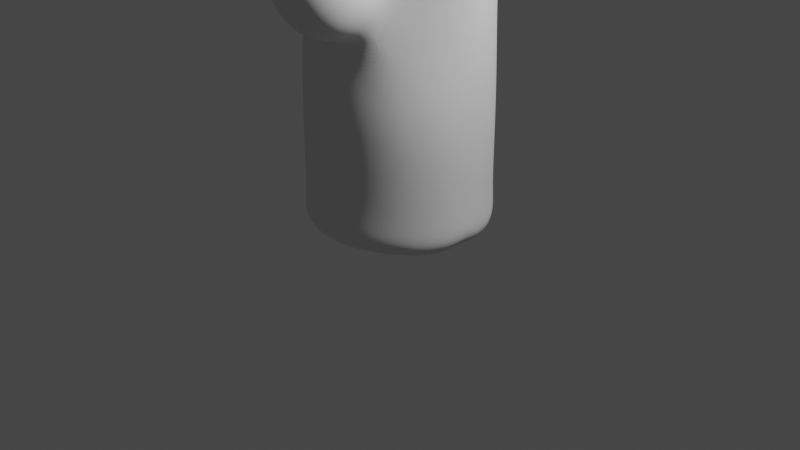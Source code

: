 # Source: cactus.blend  (saved by Blender 2.93.20; exported with 4.5.12 LTS)
import bpy
from mathutils import Matrix  # noqa: F401  (used for matrix-valued properties, if any)

bpy.ops.wm.read_factory_settings(use_empty=True)
scene = bpy.context.scene
scene.name = 'Scene'

# ---- collections
col_collection = bpy.data.collections.new('Collection'); scene.collection.children.link(col_collection)

# ---- world
world_world = bpy.data.worlds.new('World'); scene.world = world_world
world_world.use_nodes = True; world_world.node_tree.nodes.clear()
_N = world_world.node_tree.nodes; _L = world_world.node_tree.links
n0 = _N.new('ShaderNodeOutputWorld'); n0.name = 'World Output'; n0.location = (300, 300)
n1 = _N.new('ShaderNodeBackground'); n1.name = 'Background'; n1.location = (10, 300)
n1.inputs[0].default_value = (0.05088, 0.05088, 0.05088, 1.0)
_L.new(n1.outputs[0], n0.inputs[0])
n0.is_active_output = True
world_world.color = (0.05088, 0.05088, 0.05088)
world_world.use_sun_shadow = False
world_world.sun_shadow_jitter_overblur = 0.0

# ---- cameras
cam_camera = bpy.data.cameras.new('Camera')
cam_camera.clip_end = 100.0
cam_camera.ortho_scale = 7.314

# ---- lights
light_light = bpy.data.lights.new('Light', 'POINT')
light_light.transmission_factor = 0.0
light_light.energy = 1000.0
light_light.shadow_soft_size = 0.1
light_light.shadow_maximum_resolution = 0.006
light_light.use_absolute_resolution = True

# ---- meshes
me_roundcube = bpy.data.meshes.new('Roundcube')
me_roundcube.from_pydata([(0.7071, 0.7071, 0.0), (0.3536, 0.9354, 0.0), (0.0, 1.0, 0.0), (-0.3536, 0.9354, 0.0), (0.677, 0.677, 0.2887), (0.3385, 0.878, 0.3385), (0.0, 0.9354, 0.3536), (-0.3385, 0.878, 0.3385), (-0.7071, 0.7071, 0.0), (-0.9563, 0.3543, -0.06088), (-1.0, 0.0, 0.0), (-0.9543, -0.3541, -0.05626), (-0.677, 0.677, 0.2887), (-0.8976, 0.3389, 0.2852), (-0.9354, 0.0, 0.3536), (-0.8957, -0.3387, 0.2892), (-0.7071, -0.7071, 0.0), (-0.3536, -0.9354, 0.0), (0.0, -1.0, 0.0), (0.3536, -0.9354, 0.0), (-0.677, -0.677, 0.2887), (-0.3385, -0.878, 0.3385), (0.0, -0.9354, 0.3536), (0.3385, -0.878, 0.3385), (0.0004055, -0.0002758, -0.1184), (0.7071, -0.7071, 0.0), (0.9551, -0.3541, -0.05626), (1.0, 0.0, 0.0), (0.9563, 0.3543, -0.06088), (0.677, -0.677, 0.2887), (0.8965, -0.3387, 0.2892), (0.9354, 0.0, 0.3536), (0.8976, 0.3389, 0.2852), (0.8965, -0.3387, 3.606), (-0.8957, -0.3387, 3.606), (0.677, 0.677, 3.538), (0.2825, 0.888, 3.401), (-0.677, 0.677, 3.538), (0.001561, -0.9348, 3.597), (-0.8976, 0.3389, 3.607), (0.9354, 0.0, 3.603), (-0.677, -0.677, 3.538), (-0.286, -0.842, 2.502), (-0.6277, -0.6588, 2.457), (0.8685, 0.3276, 2.499), (0.8873, -0.01517, 2.518), (-0.9051, 0.0, 2.519), (-0.8685, 0.3276, 2.499), (-0.06407, -1.174, 2.53), (-0.171, -0.9604, 2.519), (-0.655, 0.655, 2.456), (0.0132, 0.8645, 2.568), (0.3013, 0.8687, 2.72), (0.655, 0.655, 2.456), (0.5247, -0.6546, 2.464), (-0.8666, -0.3275, 2.5), (-0.2826, 0.8681, 2.698), (0.6351, -0.401, 2.498), (0.677, 0.677, 4.621), (0.3385, 0.878, 4.671), (0.0, 0.9333, 4.698), (-0.3385, 0.878, 4.671), (-0.677, 0.677, 4.621), (-0.8976, 0.3389, 4.714), (-0.9354, 0.0, 4.686), (-0.8957, -0.3387, 4.711), (-0.677, -0.677, 4.621), (-0.3385, -0.878, 4.671), (0.0, -0.9354, 4.686), (0.3385, -0.878, 4.671), (0.677, -0.677, 4.621), (0.8965, -0.3387, 4.711), (0.9354, 0.0, 4.686), (0.8976, 0.3389, 4.714), (0.5774, 0.5774, 4.91), (0.2887, 0.677, 5.009), (0.0, 0.7071, 5.039), (-0.2887, 0.677, 5.009), (-0.5774, 0.5774, 4.91), (0.6922, 0.2879, 5.06), (0.3461, 0.3389, 5.266), (-3.417e-07, 0.3543, 5.325), (-0.3461, 0.3389, 5.266), (-0.6922, 0.2879, 5.06), (0.7071, 0.0, 5.039), (0.3536, 0.0, 5.268), (0.0, 0.0, 5.332), (-0.3536, 0.0, 5.268), (-0.7071, 0.0, 5.039), (0.6914, -0.2879, 5.056), (0.3459, -0.3387, 5.262), (0.0003969, -0.3541, 5.32), (-0.3451, -0.3387, 5.262), (-0.6906, -0.2879, 5.056), (0.5774, -0.5773, 4.91), (0.2887, -0.677, 5.009), (0.0, -0.7071, 5.039), (-0.2887, -0.677, 5.009), (-0.5774, -0.5773, 4.91), (-0.3011, 0.8873, 3.38), (0.6646, -0.68, 3.513), (-0.01311, 0.8973, 3.533), (0.3282, -0.8753, 3.547), (-0.9354, 0.0, 3.603), (0.8976, 0.3389, 3.607), (-0.3385, -0.878, 3.588), (-0.3385, -0.878, 1.422), (0.8976, 0.3389, 1.392), (-0.9354, 0.0, 1.437), (0.3214, -0.8746, 1.472), (0.0, 0.9354, 1.437), (0.676, -0.6774, 1.375), (-0.3385, 0.878, 1.422), (0.8965, -0.3387, 1.395), (-0.8957, -0.3387, 1.395), (0.677, 0.677, 1.372), (0.3385, 0.878, 1.422), (-0.677, 0.677, 1.372), (0.005277, -0.9324, 1.461), (-0.8976, 0.3389, 1.392), (0.9354, 0.0, 1.437), (-0.677, -0.677, 1.372), (-0.6649, -0.6662, 2.996), (0.9196, -0.0008448, 3.06), (-0.8831, 0.3333, 3.053), (-0.05319, -0.9089, 2.811), (-0.666, 0.666, 2.997), (0.4128, 0.8783, 3.065), (0.666, 0.666, 2.997), (-0.8812, -0.3331, 3.053), (0.7425, -0.3803, 2.998), (-0.4128, 0.8774, 3.034), (0.4387, -0.6927, 2.773), (0.2606, 1.223, 3.38), (0.1994, -0.798, 2.916), (-0.9202, 0.0, 3.061), (0.8831, 0.3333, 3.053), (-0.2992, -0.8572, 2.981), (-0.2969, -0.8565, 2.03), (0.8831, 0.3333, 1.946), (-0.9202, 0.0, 1.978), (0.1542, -0.817, 2.067), (0.0, 0.9202, 1.978), (0.4068, -0.7061, 2.172), (-0.333, 0.8637, 1.963), (0.744, -0.3792, 1.999), (-0.8812, -0.3331, 1.947), (0.666, 0.666, 1.914), (0.333, 0.8637, 1.963), (-0.666, 0.666, 1.914), (-0.08511, -0.9223, 2.211), (-0.8831, 0.3333, 1.946), (0.9199, -0.0004506, 1.978), (-0.6642, -0.6663, 1.915), (0.8965, -0.3387, 0.842), (-0.8957, -0.3387, 0.842), (0.677, 0.677, 0.8302), (0.3385, 0.878, 0.88), (-0.677, 0.677, 0.8302), (0.0, -0.9354, 0.8951), (-0.8976, 0.3389, 0.8388), (0.9354, 0.0, 0.8951), (-0.677, -0.677, 0.8302), (-0.3385, -0.878, 0.88), (0.8976, 0.3389, 0.8388), (-0.9354, 0.0, 0.8951), (0.3385, -0.878, 0.88), (0.0, 0.9354, 0.8951), (0.677, -0.677, 0.8302), (-0.3385, 0.878, 0.88), (-0.8957, -0.3387, 4.158), (0.677, 0.677, 4.079), (0.339, 0.8765, 4.142), (-0.677, 0.677, 4.079), (0.0, -0.9354, 4.144), (-0.8976, 0.3389, 4.161), (0.9354, 0.0, 4.144), (-0.677, -0.677, 4.079), (-0.3392, 0.8759, 4.147), (0.677, -0.677, 4.079), (-5.96e-08, 0.9345, 4.222), (0.3385, -0.878, 4.129), (-0.9354, 0.0, 4.144), (0.8976, 0.3389, 4.161), (-0.3385, -0.878, 4.129), (0.8965, -0.3387, 4.158), (0.01234, 1.195, 2.599), (0.2817, 1.199, 2.741), (-0.2643, 1.198, 2.721), (-0.2785, 1.221, 3.36), (-0.01176, 1.24, 3.494), (0.3861, 1.207, 3.064), (-0.3861, 1.207, 3.035), (0.2539, 1.428, 3.353), (0.01913, 1.763, 2.649), (0.2844, 1.704, 2.782), (-0.2574, 1.705, 2.75), (-0.2812, 1.429, 3.322), (-0.01853, 1.369, 3.45), (0.3831, 1.564, 3.072), (-0.3831, 1.565, 3.028), (0.2949, 1.514, 3.65), (0.02248, 2.267, 3.117), (0.3331, 2.128, 3.218), (-0.3016, 2.147, 3.187), (-0.3261, 1.533, 3.614), (-0.02162, 1.404, 3.739), (0.4428, 1.813, 3.432), (-0.4437, 1.841, 3.388), (0.2553, 1.499, 3.939), (0.01896, 2.27, 3.921), (0.2819, 2.126, 3.93), (-0.255, 2.155, 3.916), (-0.282, 1.528, 3.925), (-0.01928, 1.377, 3.942), (0.3799, 1.807, 3.937), (-0.3797, 1.847, 3.918), (0.2389, 1.52, 4.49), (0.01777, 2.243, 4.482), (0.2641, 2.108, 4.488), (-0.239, 2.134, 4.476), (-0.264, 1.547, 4.478), (-0.01775, 1.412, 4.484), (0.3556, 1.808, 4.492), (-0.3556, 1.846, 4.475), (4.69e-05, 1.827, 4.719), (0.6571, -0.933, 2.484), (0.01909, -1.032, 2.803), (0.529, -0.861, 2.771), (0.2648, -0.902, 2.903), (0.3283, -1.205, 2.111), (0.5739, -1.076, 2.21), (0.06399, -1.246, 2.243), (0.0001279, -1.363, 2.61), (0.7419, -1.19, 2.604), (0.05673, -1.128, 2.818), (0.5813, -1.005, 2.814), (0.2975, -0.9796, 2.903), (0.4446, -1.574, 2.312), (0.6853, -1.425, 2.396), (0.1608, -1.548, 2.4), (0.003177, -1.479, 2.849), (0.7518, -1.357, 2.92), (0.05404, -1.179, 2.944), (0.5834, -1.092, 2.994), (0.2944, -1.018, 3.004), (0.4606, -1.818, 2.765), (0.7009, -1.657, 2.825), (0.1716, -1.744, 2.775), (0.09028, -1.56, 3.178), (0.6251, -1.472, 3.229), (0.1266, -1.345, 3.246), (0.5048, -1.283, 3.282), (0.2983, -1.231, 3.289), (0.417, -1.802, 3.118), (0.5887, -1.687, 3.161), (0.2106, -1.749, 3.125), (0.3459, -1.567, 3.377)], [], [(0, 1, 5, 4), (1, 2, 6, 5), (2, 3, 7, 6), (3, 8, 12, 7), (144, 149, 50, 56), (138, 150, 49, 42), (143, 145, 57, 54), (145, 152, 45, 57), (8, 9, 13, 12), (9, 10, 14, 13), (10, 11, 15, 14), (11, 16, 20, 15), (139, 147, 53, 44), (142, 144, 56, 51), (140, 146, 55, 46), (146, 153, 43, 55), (11, 10, 24), (3, 2, 24), (19, 18, 24), (0, 28, 24), (16, 17, 21, 20), (17, 18, 22, 21), (18, 19, 23, 22), (19, 25, 29, 23), (134, 125, 227, 229), (147, 148, 52, 53), (148, 142, 51, 52), (149, 151, 47, 50), (2, 1, 24), (9, 8, 24), (17, 16, 24), (10, 9, 24), (26, 25, 24), (18, 17, 24), (25, 26, 30, 29), (26, 27, 31, 30), (27, 28, 32, 31), (28, 0, 4, 32), (143, 54, 226, 231), (151, 140, 46, 47), (152, 139, 44, 45), (153, 138, 42, 43), (28, 27, 24), (27, 26, 24), (8, 3, 24), (1, 0, 24), (16, 11, 24), (25, 19, 24), (178, 173, 62, 61), (184, 174, 68, 67), (179, 185, 71, 70), (185, 176, 72, 71), (183, 171, 58, 73), (180, 178, 61, 60), (182, 170, 65, 64), (170, 177, 66, 65), (181, 179, 70, 69), (171, 172, 59, 58), (172, 180, 60, 59), (173, 175, 63, 62), (174, 181, 69, 68), (175, 182, 64, 63), (176, 183, 73, 72), (177, 184, 67, 66), (58, 59, 75, 74), (59, 60, 76, 75), (60, 61, 77, 76), (61, 62, 78, 77), (62, 63, 83, 78), (63, 64, 88, 83), (64, 65, 93, 88), (65, 66, 98, 93), (66, 67, 97, 98), (67, 68, 96, 97), (68, 69, 95, 96), (69, 70, 94, 95), (70, 71, 89, 94), (71, 72, 84, 89), (72, 73, 79, 84), (73, 58, 74, 79), (74, 75, 80, 79), (75, 76, 81, 80), (76, 77, 82, 81), (77, 78, 83, 82), (79, 80, 85, 84), (80, 81, 86, 85), (81, 82, 87, 86), (82, 83, 88, 87), (84, 85, 90, 89), (85, 86, 91, 90), (86, 87, 92, 91), (87, 88, 93, 92), (89, 90, 95, 94), (90, 91, 96, 95), (91, 92, 97, 96), (92, 93, 98, 97), (122, 137, 105, 41), (123, 136, 104, 40), (124, 135, 103, 39), (125, 134, 102, 38), (126, 124, 39, 37), (131, 99, 189, 192), (128, 127, 36, 35), (134, 132, 100, 102), (129, 122, 41, 34), (135, 129, 34, 103), (56, 131, 192, 188), (136, 128, 35, 104), (130, 123, 40, 33), (132, 130, 33, 100), (137, 125, 38, 105), (131, 126, 37, 99), (162, 163, 106, 121), (161, 164, 107, 120), (160, 165, 108, 119), (159, 166, 109, 118), (158, 160, 119, 117), (157, 167, 110, 116), (156, 157, 116, 115), (166, 168, 111, 109), (155, 162, 121, 114), (165, 155, 114, 108), (167, 169, 112, 110), (164, 156, 115, 107), (154, 161, 120, 113), (168, 154, 113, 111), (163, 159, 118, 106), (169, 158, 117, 112), (56, 50, 126, 131), (42, 49, 125, 137), (54, 57, 130, 132), (57, 45, 123, 130), (44, 53, 128, 136), (52, 51, 186, 187), (46, 55, 129, 135), (55, 43, 122, 129), (132, 134, 229, 228), (53, 52, 127, 128), (99, 101, 190, 189), (50, 47, 124, 126), (54, 132, 228, 226), (47, 46, 135, 124), (45, 44, 136, 123), (43, 42, 137, 122), (121, 106, 138, 153), (120, 107, 139, 152), (119, 108, 140, 151), (118, 109, 141, 150), (117, 119, 151, 149), (116, 110, 142, 148), (115, 116, 148, 147), (109, 111, 143, 141), (114, 121, 153, 146), (108, 114, 146, 140), (110, 112, 144, 142), (107, 115, 147, 139), (113, 120, 152, 145), (111, 113, 145, 143), (106, 118, 150, 138), (112, 117, 149, 144), (7, 12, 158, 169), (21, 22, 159, 163), (29, 30, 154, 168), (30, 31, 161, 154), (32, 4, 156, 164), (6, 7, 169, 167), (14, 15, 155, 165), (15, 20, 162, 155), (23, 29, 168, 166), (4, 5, 157, 156), (5, 6, 167, 157), (12, 13, 160, 158), (22, 23, 166, 159), (13, 14, 165, 160), (31, 32, 164, 161), (20, 21, 163, 162), (41, 105, 184, 177), (40, 104, 183, 176), (39, 103, 182, 175), (38, 102, 181, 174), (37, 39, 175, 173), (36, 101, 180, 172), (35, 36, 172, 171), (102, 100, 179, 181), (34, 41, 177, 170), (103, 34, 170, 182), (101, 99, 178, 180), (104, 35, 171, 183), (33, 40, 176, 185), (100, 33, 185, 179), (105, 38, 174, 184), (99, 37, 173, 178), (36, 127, 191, 133), (51, 56, 188, 186), (101, 36, 133, 190), (127, 52, 187, 191), (188, 192, 200, 196), (187, 186, 194, 195), (189, 190, 198, 197), (186, 188, 196, 194), (192, 189, 197, 200), (191, 187, 195, 199), (133, 191, 199, 193), (190, 133, 193, 198), (198, 193, 201, 206), (195, 194, 202, 203), (200, 197, 205, 208), (196, 200, 208, 204), (197, 198, 206, 205), (194, 196, 204, 202), (199, 195, 203, 207), (193, 199, 207, 201), (201, 207, 215, 209), (206, 201, 209, 214), (203, 202, 210, 211), (208, 205, 213, 216), (204, 208, 216, 212), (205, 206, 214, 213), (202, 204, 212, 210), (207, 203, 211, 215), (212, 216, 224, 220), (213, 214, 222, 221), (210, 212, 220, 218), (215, 211, 219, 223), (209, 215, 223, 217), (214, 209, 217, 222), (211, 210, 218, 219), (216, 213, 221, 224), (225, 223, 219), (141, 143, 231, 230), (49, 150, 232, 48), (125, 49, 48, 227), (150, 141, 230, 232), (48, 232, 240, 233), (226, 228, 236, 234), (227, 48, 233, 235), (228, 229, 237, 236), (231, 226, 234, 239), (232, 230, 238, 240), (229, 227, 235, 237), (230, 231, 239, 238), (236, 237, 245, 244), (238, 239, 247, 246), (233, 240, 248, 241), (235, 233, 241, 243), (234, 236, 244, 242), (240, 238, 246, 248), (237, 235, 243, 245), (239, 234, 242, 247), (248, 246, 254, 256), (245, 243, 251, 253), (247, 242, 250, 255), (244, 245, 253, 252), (246, 247, 255, 254), (241, 248, 256, 249), (243, 241, 249, 251), (242, 244, 252, 250), (250, 252, 257), (256, 254, 257), (253, 251, 257), (255, 250, 257), (252, 253, 257), (254, 255, 257), (249, 256, 257), (251, 249, 257), (219, 218, 225), (223, 225, 217), (217, 225, 222), (222, 225, 221), (221, 225, 224), (224, 225, 220), (218, 220, 225)])
me_roundcube.use_remesh_fix_poles = True
me_roundcube.use_remesh_preserve_attributes = False
me_roundcube.update()
me_roundcube_001 = bpy.data.meshes.new('Roundcube.001')
me_roundcube_001.from_pydata([(0.4399, 0.973, -0.9059), (0.1688, 1.138, -1.108), (-0.1489, 1.187, -1.185), (0.5729, 1.141, -0.4154), (0.2598, 1.474, -0.5415), (-0.1204, 1.569, -0.5971), (0.6383, 1.192, 0.0665), (0.3322, 1.571, 0.01904), (-0.07658, 1.677, -0.01089), (0.5754, 1.141, 0.5503), (0.2652, 1.474, 0.591), (-0.1116, 1.569, 0.5857), (-0.1488, -1.178, -1.185), (0.169, -1.127, -1.108), (-0.1202, -1.56, -0.5971), (0.26, -1.462, -0.5415), (-0.07635, -1.667, -0.01089), (0.3325, -1.558, 0.01904), (-0.1114, -1.559, 0.5857), (0.2655, -1.462, 0.591), (0.4401, -0.9579, -0.9059), (0.5712, -0.4741, -1.065), (0.6354, 0.008932, -1.116), (0.5712, 0.4913, -1.065), (0.573, -1.123, -0.4154), (0.7649, -0.5546, -0.4716), (0.8556, 0.01248, -0.4935), (0.7649, 0.5775, -0.4716), (0.6385, -1.173, 0.0665), (0.8562, -0.5787, 0.09774), (0.9557, 0.01387, 0.1022), (0.8562, 0.6037, 0.09774), (0.5755, -1.123, 0.5503), (0.7667, -0.5545, 0.6605), (0.8568, 0.01252, 0.6889), (0.7666, 0.5775, 0.6605), (0.2555, -0.5603, -1.444), (-0.1276, -0.5871, -1.57), (0.3246, 0.00579, -1.546), (-0.08943, 0.004154, -1.684), (0.2554, 0.5717, -1.444), (-0.1277, 0.5953, -1.57), (0.4459, 0.9734, 1.026), (0.1802, 1.138, 1.157), (-0.1315, 1.187, 1.18), (0.5771, 0.4917, 1.2), (0.2696, 0.5727, 1.493), (-0.1043, 0.5965, 1.559), (0.6412, 0.009399, 1.249), (0.3399, 0.006887, 1.584), (-0.06384, 0.005506, 1.662), (0.5772, -0.4737, 1.2), (0.2697, -0.5594, 1.493), (-0.1043, -0.5859, 1.559), (0.4461, -0.9575, 1.026), (0.1804, -1.126, 1.157), (-0.1314, -1.177, 1.18)], [], [(0, 1, 4, 3), (1, 2, 5, 4), (3, 4, 7, 6), (4, 5, 8, 7), (6, 7, 10, 9), (7, 8, 11, 10), (9, 10, 43, 42), (10, 11, 44, 43), (12, 13, 15, 14), (13, 20, 24, 15), (14, 15, 17, 16), (15, 24, 28, 17), (16, 17, 19, 18), (17, 28, 32, 19), (18, 19, 55, 56), (19, 32, 54, 55), (20, 21, 25, 24), (21, 22, 26, 25), (22, 23, 27, 26), (23, 0, 3, 27), (24, 25, 29, 28), (25, 26, 30, 29), (26, 27, 31, 30), (27, 3, 6, 31), (28, 29, 33, 32), (29, 30, 34, 33), (30, 31, 35, 34), (31, 6, 9, 35), (32, 33, 51, 54), (33, 34, 48, 51), (34, 35, 45, 48), (35, 9, 42, 45), (20, 13, 36, 21), (13, 12, 37, 36), (21, 36, 38, 22), (36, 37, 39, 38), (22, 38, 40, 23), (38, 39, 41, 40), (23, 40, 1, 0), (40, 41, 2, 1), (42, 43, 46, 45), (43, 44, 47, 46), (45, 46, 49, 48), (46, 47, 50, 49), (48, 49, 52, 51), (49, 50, 53, 52), (51, 52, 55, 54), (52, 53, 56, 55)])
me_roundcube_001.use_remesh_fix_poles = True
me_roundcube_001.use_remesh_preserve_attributes = False
me_roundcube_001.update()
me_roundcube_003 = bpy.data.meshes.new('Roundcube.003')
me_roundcube_003.from_pydata([(-0.8425, -0.5023, -2.471), (-0.4645, -0.606, -2.092), (-0.9175, -0.9149, -2.466), (-0.5297, -1.065, -2.03), (-0.7893, -0.3471, 2.149), (-0.9734, -0.8933, 2.181), (-0.3389, -0.4035, 1.902), (-0.5149, -1.071, 1.933), (-0.1533, -0.6419, -0.5003), (-0.2646, -1.167, -0.5799), (-0.282, -0.8155, -1.671), (-0.3135, -1.148, -1.684), (-0.06271, 1.903, 2.044), (-0.1133, 1.64, 2.056), (-0.3224, 0.8568, 2.126), (0.07278, 2.119, 1.81), (0.1713, 1.732, 1.797), (0.05646, 0.8297, 1.858), (0.012, 1.745, -0.859), (0.266, 1.337, -0.641), (0.2174, 0.5512, -0.1621), (-0.3543, 0.8558, -1.974), (-0.1056, 0.6091, -1.753), (-0.03362, 0.1305, -1.668), (0.04239, 1.932, 0.4755), (-0.2461, -0.5227, 0.7007), (0.1369, 0.6904, 0.8482), (-0.3897, -1.119, 0.6766), (0.2169, 1.533, 0.5759), (-1.311, -0.3292, -2.595), (-1.38, -0.7363, -2.585), (-1.255, -0.1642, 2.319), (-1.439, -0.7133, 2.352), (-0.4844, 2.226, 2.204), (-0.5359, 1.949, 2.221), (-0.7583, 1.116, 2.295), (-0.338, 2.459, 1.959), (-0.4027, 2.061, -0.8796), (-0.7923, 1.115, -2.065), (-0.3703, 2.26, 0.5398)], [], [(10, 1, 22, 23), (3, 2, 0, 1), (11, 3, 1, 10), (8, 20, 26, 25), (27, 25, 6, 7), (10, 23, 20, 8), (11, 10, 8, 9), (20, 19, 28, 26), (1, 0, 21, 22), (25, 26, 17, 6), (28, 24, 15, 16), (22, 21, 18, 19), (23, 22, 19, 20), (26, 28, 16, 17), (6, 17, 14, 4), (7, 6, 4, 5), (16, 15, 12, 13), (17, 16, 13, 14), (19, 18, 24, 28), (9, 8, 25, 27), (24, 18, 37, 39), (12, 15, 36, 33), (15, 24, 39, 36), (5, 4, 31, 32), (14, 13, 34, 35), (4, 14, 35, 31), (21, 0, 29, 38), (18, 21, 38, 37), (0, 2, 30, 29), (13, 12, 33, 34)])
me_roundcube_003.use_remesh_fix_poles = True
me_roundcube_003.use_remesh_preserve_attributes = False
me_roundcube_003.update()
me_cone_001 = bpy.data.meshes.new('Cone.001')
me_cone_001.from_pydata([(0.0, 0.1, -0.075), (0.02079, 0.09781, -0.075), (0.04067, 0.09135, -0.075), (0.05878, 0.0809, -0.075), (0.07431, 0.06691, -0.075), (0.0866, 0.05, -0.075), (0.09511, 0.0309, -0.075), (0.09945, 0.01045, -0.075), (0.09945, -0.01045, -0.075), (0.09511, -0.0309, -0.075), (0.0866, -0.05, -0.075), (0.07431, -0.06691, -0.075), (0.05878, -0.0809, -0.075), (0.04067, -0.09135, -0.075), (0.02079, -0.09781, -0.075), (-8.742e-09, -0.1, -0.075), (-0.02079, -0.09781, -0.075), (-0.04067, -0.09135, -0.075), (-0.05878, -0.0809, -0.075), (-0.07431, -0.06691, -0.075), (-0.0866, -0.05, -0.075), (-0.09511, -0.0309, -0.075), (-0.09945, -0.01045, -0.075), (-0.09945, 0.01045, -0.075), (-0.09511, 0.0309, -0.075), (-0.0866, 0.05, -0.075), (-0.07431, 0.06691, -0.075), (-0.05878, 0.0809, -0.075), (-0.04067, 0.09135, -0.075), (-0.02079, 0.09781, -0.075), (0.0, 0.0, 0.075)], [], [(0, 30, 1), (1, 30, 2), (2, 30, 3), (3, 30, 4), (4, 30, 5), (5, 30, 6), (6, 30, 7), (7, 30, 8), (8, 30, 9), (9, 30, 10), (10, 30, 11), (11, 30, 12), (12, 30, 13), (13, 30, 14), (14, 30, 15), (15, 30, 16), (16, 30, 17), (17, 30, 18), (18, 30, 19), (19, 30, 20), (20, 30, 21), (21, 30, 22), (22, 30, 23), (23, 30, 24), (24, 30, 25), (25, 30, 26), (26, 30, 27), (27, 30, 28), (0, 1, 2, 3, 4, 5, 6, 7, 8, 9, 10, 11, 12, 13, 14, 15, 16, 17, 18, 19, 20, 21, 22, 23, 24, 25, 26, 27, 28, 29), (28, 30, 29), (29, 30, 0)])
_uv = me_cone_001.uv_layers.new(name='UVMap')
_uv.uv.foreach_set('vector', [0.25, 0.49, 0.25, 0.25, 0.2999, 0.4848, 0.2999, 0.4848, 0.25, 0.25, 0.3476, 0.4693, 0.3476, 0.4693, 0.25, 0.25, 0.3911, 0.4442, 0.3911, 0.4442, 0.25, 0.25, 0.4284, 0.4106, 0.4284, 0.4106, 0.25, 0.25, 0.4578, 0.37, 0.4578, 0.37, 0.25, 0.25, 0.4783, 0.3242, 0.4783, 0.3242, 0.25, 0.25, 0.4887, 0.2751, 0.4887, 0.2751, 0.25, 0.25, 0.4887, 0.2249, 0.4887, 0.2249, 0.25, 0.25, 0.4783, 0.1758, 0.4783, 0.1758, 0.25, 0.25, 0.4578, 0.13, 0.4578, 0.13, 0.25, 0.25, 0.4284, 0.08941, 0.4284, 0.08941, 0.25, 0.25, 0.3911, 0.05584, 0.3911, 0.05584, 0.25, 0.25, 0.3476, 0.03075, 0.3476, 0.03075, 0.25, 0.25, 0.2999, 0.01524, 0.2999, 0.01524, 0.25, 0.25, 0.25, 0.01, 0.25, 0.01, 0.25, 0.25, 0.2001, 0.01524, 0.2001, 0.01524, 0.25, 0.25, 0.1524, 0.03075, 0.1524, 0.03075, 0.25, 0.25, 0.1089, 0.05584, 0.1089, 0.05584, 0.25, 0.25, 0.07165, 0.08941, 0.07165, 0.08941, 0.25, 0.25, 0.04215, 0.13, 0.04215, 0.13, 0.25, 0.25, 0.02175, 0.1758, 0.02175, 0.1758, 0.25, 0.25, 0.01131, 0.2249, 0.01131, 0.2249, 0.25, 0.25, 0.01131, 0.2751, 0.01131, 0.2751, 0.25, 0.25, 0.02175, 0.3242, 0.02175, 0.3242, 0.25, 0.25, 0.04215, 0.37, 0.04215, 0.37, 0.25, 0.25, 0.07165, 0.4106, 0.07165, 0.4106, 0.25, 0.25, 0.1089, 0.4442, 0.1089, 0.4442, 0.25, 0.25, 0.1524, 0.4693, 0.75, 0.49, 0.7999, 0.4848, 0.8476, 0.4693, 0.8911, 0.4442, 0.9284, 0.4106, 0.9578, 0.37, 0.9783, 0.3242, 0.9887, 0.2751, 0.9887, 0.2249, 0.9783, 0.1758, 0.9578, 0.13, 0.9284, 0.08941, 0.8911, 0.05584, 0.8476, 0.03075, 0.7999, 0.01524, 0.75, 0.01, 0.7001, 0.01524, 0.6524, 0.03075, 0.6089, 0.05584, 0.5716, 0.08941, 0.5422, 0.13, 0.5217, 0.1758, 0.5113, 0.2249, 0.5113, 0.2751, 0.5217, 0.3242, 0.5422, 0.37, 0.5716, 0.4106, 0.6089, 0.4442, 0.6524, 0.4693, 0.7001, 0.4848, 0.1524, 0.4693, 0.25, 0.25, 0.2001, 0.4848, 0.2001, 0.4848, 0.25, 0.25, 0.25, 0.49])
me_cone_001.use_remesh_fix_poles = True
me_cone_001.use_remesh_preserve_attributes = False
me_cone_001.update()
me_cone_002 = bpy.data.meshes.new('Cone.002')
me_cone_002.from_pydata([(0.0, 0.1, -0.075), (0.02079, 0.09781, -0.075), (0.04067, 0.09135, -0.075), (0.05878, 0.0809, -0.075), (0.07431, 0.06691, -0.075), (0.0866, 0.05, -0.075), (0.09511, 0.0309, -0.075), (0.09945, 0.01045, -0.075), (0.09945, -0.01045, -0.075), (0.09511, -0.0309, -0.075), (0.0866, -0.05, -0.075), (0.07431, -0.06691, -0.075), (0.05878, -0.0809, -0.075), (0.04067, -0.09135, -0.075), (0.02079, -0.09781, -0.075), (-8.742e-09, -0.1, -0.075), (-0.02079, -0.09781, -0.075), (-0.04067, -0.09135, -0.075), (-0.05878, -0.0809, -0.075), (-0.07431, -0.06691, -0.075), (-0.0866, -0.05, -0.075), (-0.09511, -0.0309, -0.075), (-0.09945, -0.01045, -0.075), (-0.09945, 0.01045, -0.075), (-0.09511, 0.0309, -0.075), (-0.0866, 0.05, -0.075), (-0.07431, 0.06691, -0.075), (-0.05878, 0.0809, -0.075), (-0.04067, 0.09135, -0.075), (-0.02079, 0.09781, -0.075), (0.0, 0.0, 0.075)], [], [(0, 30, 1), (1, 30, 2), (2, 30, 3), (3, 30, 4), (4, 30, 5), (5, 30, 6), (6, 30, 7), (7, 30, 8), (8, 30, 9), (9, 30, 10), (10, 30, 11), (11, 30, 12), (12, 30, 13), (13, 30, 14), (14, 30, 15), (15, 30, 16), (16, 30, 17), (17, 30, 18), (18, 30, 19), (19, 30, 20), (20, 30, 21), (21, 30, 22), (22, 30, 23), (23, 30, 24), (24, 30, 25), (25, 30, 26), (26, 30, 27), (27, 30, 28), (0, 1, 2, 3, 4, 5, 6, 7, 8, 9, 10, 11, 12, 13, 14, 15, 16, 17, 18, 19, 20, 21, 22, 23, 24, 25, 26, 27, 28, 29), (28, 30, 29), (29, 30, 0)])
_uv = me_cone_002.uv_layers.new(name='UVMap')
_uv.uv.foreach_set('vector', [0.25, 0.49, 0.25, 0.25, 0.2999, 0.4848, 0.2999, 0.4848, 0.25, 0.25, 0.3476, 0.4693, 0.3476, 0.4693, 0.25, 0.25, 0.3911, 0.4442, 0.3911, 0.4442, 0.25, 0.25, 0.4284, 0.4106, 0.4284, 0.4106, 0.25, 0.25, 0.4578, 0.37, 0.4578, 0.37, 0.25, 0.25, 0.4783, 0.3242, 0.4783, 0.3242, 0.25, 0.25, 0.4887, 0.2751, 0.4887, 0.2751, 0.25, 0.25, 0.4887, 0.2249, 0.4887, 0.2249, 0.25, 0.25, 0.4783, 0.1758, 0.4783, 0.1758, 0.25, 0.25, 0.4578, 0.13, 0.4578, 0.13, 0.25, 0.25, 0.4284, 0.08941, 0.4284, 0.08941, 0.25, 0.25, 0.3911, 0.05584, 0.3911, 0.05584, 0.25, 0.25, 0.3476, 0.03075, 0.3476, 0.03075, 0.25, 0.25, 0.2999, 0.01524, 0.2999, 0.01524, 0.25, 0.25, 0.25, 0.01, 0.25, 0.01, 0.25, 0.25, 0.2001, 0.01524, 0.2001, 0.01524, 0.25, 0.25, 0.1524, 0.03075, 0.1524, 0.03075, 0.25, 0.25, 0.1089, 0.05584, 0.1089, 0.05584, 0.25, 0.25, 0.07165, 0.08941, 0.07165, 0.08941, 0.25, 0.25, 0.04215, 0.13, 0.04215, 0.13, 0.25, 0.25, 0.02175, 0.1758, 0.02175, 0.1758, 0.25, 0.25, 0.01131, 0.2249, 0.01131, 0.2249, 0.25, 0.25, 0.01131, 0.2751, 0.01131, 0.2751, 0.25, 0.25, 0.02175, 0.3242, 0.02175, 0.3242, 0.25, 0.25, 0.04215, 0.37, 0.04215, 0.37, 0.25, 0.25, 0.07165, 0.4106, 0.07165, 0.4106, 0.25, 0.25, 0.1089, 0.4442, 0.1089, 0.4442, 0.25, 0.25, 0.1524, 0.4693, 0.75, 0.49, 0.7999, 0.4848, 0.8476, 0.4693, 0.8911, 0.4442, 0.9284, 0.4106, 0.9578, 0.37, 0.9783, 0.3242, 0.9887, 0.2751, 0.9887, 0.2249, 0.9783, 0.1758, 0.9578, 0.13, 0.9284, 0.08941, 0.8911, 0.05584, 0.8476, 0.03075, 0.7999, 0.01524, 0.75, 0.01, 0.7001, 0.01524, 0.6524, 0.03075, 0.6089, 0.05584, 0.5716, 0.08941, 0.5422, 0.13, 0.5217, 0.1758, 0.5113, 0.2249, 0.5113, 0.2751, 0.5217, 0.3242, 0.5422, 0.37, 0.5716, 0.4106, 0.6089, 0.4442, 0.6524, 0.4693, 0.7001, 0.4848, 0.1524, 0.4693, 0.25, 0.25, 0.2001, 0.4848, 0.2001, 0.4848, 0.25, 0.25, 0.25, 0.49])
me_cone_002.use_remesh_fix_poles = True
me_cone_002.use_remesh_preserve_attributes = False
me_cone_002.update()
me_cone_003 = bpy.data.meshes.new('Cone.003')
me_cone_003.from_pydata([(0.0, 0.1, -0.075), (0.02079, 0.09781, -0.075), (0.04067, 0.09135, -0.075), (0.05878, 0.0809, -0.075), (0.07431, 0.06691, -0.075), (0.0866, 0.05, -0.075), (0.09511, 0.0309, -0.075), (0.09945, 0.01045, -0.075), (0.09945, -0.01045, -0.075), (0.09511, -0.0309, -0.075), (0.0866, -0.05, -0.075), (0.07431, -0.06691, -0.075), (0.05878, -0.0809, -0.075), (0.04067, -0.09135, -0.075), (0.02079, -0.09781, -0.075), (-8.742e-09, -0.1, -0.075), (-0.02079, -0.09781, -0.075), (-0.04067, -0.09135, -0.075), (-0.05878, -0.0809, -0.075), (-0.07431, -0.06691, -0.075), (-0.0866, -0.05, -0.075), (-0.09511, -0.0309, -0.075), (-0.09945, -0.01045, -0.075), (-0.09945, 0.01045, -0.075), (-0.09511, 0.0309, -0.075), (-0.0866, 0.05, -0.075), (-0.07431, 0.06691, -0.075), (-0.05878, 0.0809, -0.075), (-0.04067, 0.09135, -0.075), (-0.02079, 0.09781, -0.075), (0.0, 0.0, 0.075)], [], [(0, 30, 1), (1, 30, 2), (2, 30, 3), (3, 30, 4), (4, 30, 5), (5, 30, 6), (6, 30, 7), (7, 30, 8), (8, 30, 9), (9, 30, 10), (10, 30, 11), (11, 30, 12), (12, 30, 13), (13, 30, 14), (14, 30, 15), (15, 30, 16), (16, 30, 17), (17, 30, 18), (18, 30, 19), (19, 30, 20), (20, 30, 21), (21, 30, 22), (22, 30, 23), (23, 30, 24), (24, 30, 25), (25, 30, 26), (26, 30, 27), (27, 30, 28), (0, 1, 2, 3, 4, 5, 6, 7, 8, 9, 10, 11, 12, 13, 14, 15, 16, 17, 18, 19, 20, 21, 22, 23, 24, 25, 26, 27, 28, 29), (28, 30, 29), (29, 30, 0)])
_uv = me_cone_003.uv_layers.new(name='UVMap')
_uv.uv.foreach_set('vector', [0.25, 0.49, 0.25, 0.25, 0.2999, 0.4848, 0.2999, 0.4848, 0.25, 0.25, 0.3476, 0.4693, 0.3476, 0.4693, 0.25, 0.25, 0.3911, 0.4442, 0.3911, 0.4442, 0.25, 0.25, 0.4284, 0.4106, 0.4284, 0.4106, 0.25, 0.25, 0.4578, 0.37, 0.4578, 0.37, 0.25, 0.25, 0.4783, 0.3242, 0.4783, 0.3242, 0.25, 0.25, 0.4887, 0.2751, 0.4887, 0.2751, 0.25, 0.25, 0.4887, 0.2249, 0.4887, 0.2249, 0.25, 0.25, 0.4783, 0.1758, 0.4783, 0.1758, 0.25, 0.25, 0.4578, 0.13, 0.4578, 0.13, 0.25, 0.25, 0.4284, 0.08941, 0.4284, 0.08941, 0.25, 0.25, 0.3911, 0.05584, 0.3911, 0.05584, 0.25, 0.25, 0.3476, 0.03075, 0.3476, 0.03075, 0.25, 0.25, 0.2999, 0.01524, 0.2999, 0.01524, 0.25, 0.25, 0.25, 0.01, 0.25, 0.01, 0.25, 0.25, 0.2001, 0.01524, 0.2001, 0.01524, 0.25, 0.25, 0.1524, 0.03075, 0.1524, 0.03075, 0.25, 0.25, 0.1089, 0.05584, 0.1089, 0.05584, 0.25, 0.25, 0.07165, 0.08941, 0.07165, 0.08941, 0.25, 0.25, 0.04215, 0.13, 0.04215, 0.13, 0.25, 0.25, 0.02175, 0.1758, 0.02175, 0.1758, 0.25, 0.25, 0.01131, 0.2249, 0.01131, 0.2249, 0.25, 0.25, 0.01131, 0.2751, 0.01131, 0.2751, 0.25, 0.25, 0.02175, 0.3242, 0.02175, 0.3242, 0.25, 0.25, 0.04215, 0.37, 0.04215, 0.37, 0.25, 0.25, 0.07165, 0.4106, 0.07165, 0.4106, 0.25, 0.25, 0.1089, 0.4442, 0.1089, 0.4442, 0.25, 0.25, 0.1524, 0.4693, 0.75, 0.49, 0.7999, 0.4848, 0.8476, 0.4693, 0.8911, 0.4442, 0.9284, 0.4106, 0.9578, 0.37, 0.9783, 0.3242, 0.9887, 0.2751, 0.9887, 0.2249, 0.9783, 0.1758, 0.9578, 0.13, 0.9284, 0.08941, 0.8911, 0.05584, 0.8476, 0.03075, 0.7999, 0.01524, 0.75, 0.01, 0.7001, 0.01524, 0.6524, 0.03075, 0.6089, 0.05584, 0.5716, 0.08941, 0.5422, 0.13, 0.5217, 0.1758, 0.5113, 0.2249, 0.5113, 0.2751, 0.5217, 0.3242, 0.5422, 0.37, 0.5716, 0.4106, 0.6089, 0.4442, 0.6524, 0.4693, 0.7001, 0.4848, 0.1524, 0.4693, 0.25, 0.25, 0.2001, 0.4848, 0.2001, 0.4848, 0.25, 0.25, 0.25, 0.49])
me_cone_003.use_remesh_fix_poles = True
me_cone_003.use_remesh_preserve_attributes = False
me_cone_003.update()
me_cone_004 = bpy.data.meshes.new('Cone.004')
me_cone_004.from_pydata([(0.0, 0.1, -0.075), (0.02079, 0.09781, -0.075), (0.04067, 0.09135, -0.075), (0.05878, 0.0809, -0.075), (0.07431, 0.06691, -0.075), (0.0866, 0.05, -0.075), (0.09511, 0.0309, -0.075), (0.09945, 0.01045, -0.075), (0.09945, -0.01045, -0.075), (0.09511, -0.0309, -0.075), (0.0866, -0.05, -0.075), (0.07431, -0.06691, -0.075), (0.05878, -0.0809, -0.075), (0.04067, -0.09135, -0.075), (0.02079, -0.09781, -0.075), (-8.742e-09, -0.1, -0.075), (-0.02079, -0.09781, -0.075), (-0.04067, -0.09135, -0.075), (-0.05878, -0.0809, -0.075), (-0.07431, -0.06691, -0.075), (-0.0866, -0.05, -0.075), (-0.09511, -0.0309, -0.075), (-0.09945, -0.01045, -0.075), (-0.09945, 0.01045, -0.075), (-0.09511, 0.0309, -0.075), (-0.0866, 0.05, -0.075), (-0.07431, 0.06691, -0.075), (-0.05878, 0.0809, -0.075), (-0.04067, 0.09135, -0.075), (-0.02079, 0.09781, -0.075), (0.0, 0.0, 0.075)], [], [(0, 30, 1), (1, 30, 2), (2, 30, 3), (3, 30, 4), (4, 30, 5), (5, 30, 6), (6, 30, 7), (7, 30, 8), (8, 30, 9), (9, 30, 10), (10, 30, 11), (11, 30, 12), (12, 30, 13), (13, 30, 14), (14, 30, 15), (15, 30, 16), (16, 30, 17), (17, 30, 18), (18, 30, 19), (19, 30, 20), (20, 30, 21), (21, 30, 22), (22, 30, 23), (23, 30, 24), (24, 30, 25), (25, 30, 26), (26, 30, 27), (27, 30, 28), (0, 1, 2, 3, 4, 5, 6, 7, 8, 9, 10, 11, 12, 13, 14, 15, 16, 17, 18, 19, 20, 21, 22, 23, 24, 25, 26, 27, 28, 29), (28, 30, 29), (29, 30, 0)])
_uv = me_cone_004.uv_layers.new(name='UVMap')
_uv.uv.foreach_set('vector', [0.25, 0.49, 0.25, 0.25, 0.2999, 0.4848, 0.2999, 0.4848, 0.25, 0.25, 0.3476, 0.4693, 0.3476, 0.4693, 0.25, 0.25, 0.3911, 0.4442, 0.3911, 0.4442, 0.25, 0.25, 0.4284, 0.4106, 0.4284, 0.4106, 0.25, 0.25, 0.4578, 0.37, 0.4578, 0.37, 0.25, 0.25, 0.4783, 0.3242, 0.4783, 0.3242, 0.25, 0.25, 0.4887, 0.2751, 0.4887, 0.2751, 0.25, 0.25, 0.4887, 0.2249, 0.4887, 0.2249, 0.25, 0.25, 0.4783, 0.1758, 0.4783, 0.1758, 0.25, 0.25, 0.4578, 0.13, 0.4578, 0.13, 0.25, 0.25, 0.4284, 0.08941, 0.4284, 0.08941, 0.25, 0.25, 0.3911, 0.05584, 0.3911, 0.05584, 0.25, 0.25, 0.3476, 0.03075, 0.3476, 0.03075, 0.25, 0.25, 0.2999, 0.01524, 0.2999, 0.01524, 0.25, 0.25, 0.25, 0.01, 0.25, 0.01, 0.25, 0.25, 0.2001, 0.01524, 0.2001, 0.01524, 0.25, 0.25, 0.1524, 0.03075, 0.1524, 0.03075, 0.25, 0.25, 0.1089, 0.05584, 0.1089, 0.05584, 0.25, 0.25, 0.07165, 0.08941, 0.07165, 0.08941, 0.25, 0.25, 0.04215, 0.13, 0.04215, 0.13, 0.25, 0.25, 0.02175, 0.1758, 0.02175, 0.1758, 0.25, 0.25, 0.01131, 0.2249, 0.01131, 0.2249, 0.25, 0.25, 0.01131, 0.2751, 0.01131, 0.2751, 0.25, 0.25, 0.02175, 0.3242, 0.02175, 0.3242, 0.25, 0.25, 0.04215, 0.37, 0.04215, 0.37, 0.25, 0.25, 0.07165, 0.4106, 0.07165, 0.4106, 0.25, 0.25, 0.1089, 0.4442, 0.1089, 0.4442, 0.25, 0.25, 0.1524, 0.4693, 0.75, 0.49, 0.7999, 0.4848, 0.8476, 0.4693, 0.8911, 0.4442, 0.9284, 0.4106, 0.9578, 0.37, 0.9783, 0.3242, 0.9887, 0.2751, 0.9887, 0.2249, 0.9783, 0.1758, 0.9578, 0.13, 0.9284, 0.08941, 0.8911, 0.05584, 0.8476, 0.03075, 0.7999, 0.01524, 0.75, 0.01, 0.7001, 0.01524, 0.6524, 0.03075, 0.6089, 0.05584, 0.5716, 0.08941, 0.5422, 0.13, 0.5217, 0.1758, 0.5113, 0.2249, 0.5113, 0.2751, 0.5217, 0.3242, 0.5422, 0.37, 0.5716, 0.4106, 0.6089, 0.4442, 0.6524, 0.4693, 0.7001, 0.4848, 0.1524, 0.4693, 0.25, 0.25, 0.2001, 0.4848, 0.2001, 0.4848, 0.25, 0.25, 0.25, 0.49])
me_cone_004.use_remesh_fix_poles = True
me_cone_004.use_remesh_preserve_attributes = False
me_cone_004.update()
me_cone_005 = bpy.data.meshes.new('Cone.005')
me_cone_005.from_pydata([(0.0, 0.1, -0.075), (0.02079, 0.09781, -0.075), (0.04067, 0.09135, -0.075), (0.05878, 0.0809, -0.075), (0.07431, 0.06691, -0.075), (0.0866, 0.05, -0.075), (0.09511, 0.0309, -0.075), (0.09945, 0.01045, -0.075), (0.09945, -0.01045, -0.075), (0.09511, -0.0309, -0.075), (0.0866, -0.05, -0.075), (0.07431, -0.06691, -0.075), (0.05878, -0.0809, -0.075), (0.04067, -0.09135, -0.075), (0.02079, -0.09781, -0.075), (-8.742e-09, -0.1, -0.075), (-0.02079, -0.09781, -0.075), (-0.04067, -0.09135, -0.075), (-0.05878, -0.0809, -0.075), (-0.07431, -0.06691, -0.075), (-0.0866, -0.05, -0.075), (-0.09511, -0.0309, -0.075), (-0.09945, -0.01045, -0.075), (-0.09945, 0.01045, -0.075), (-0.09511, 0.0309, -0.075), (-0.0866, 0.05, -0.075), (-0.07431, 0.06691, -0.075), (-0.05878, 0.0809, -0.075), (-0.04067, 0.09135, -0.075), (-0.02079, 0.09781, -0.075), (0.0, 0.0, 0.075)], [], [(0, 30, 1), (1, 30, 2), (2, 30, 3), (3, 30, 4), (4, 30, 5), (5, 30, 6), (6, 30, 7), (7, 30, 8), (8, 30, 9), (9, 30, 10), (10, 30, 11), (11, 30, 12), (12, 30, 13), (13, 30, 14), (14, 30, 15), (15, 30, 16), (16, 30, 17), (17, 30, 18), (18, 30, 19), (19, 30, 20), (20, 30, 21), (21, 30, 22), (22, 30, 23), (23, 30, 24), (24, 30, 25), (25, 30, 26), (26, 30, 27), (27, 30, 28), (0, 1, 2, 3, 4, 5, 6, 7, 8, 9, 10, 11, 12, 13, 14, 15, 16, 17, 18, 19, 20, 21, 22, 23, 24, 25, 26, 27, 28, 29), (28, 30, 29), (29, 30, 0)])
_uv = me_cone_005.uv_layers.new(name='UVMap')
_uv.uv.foreach_set('vector', [0.25, 0.49, 0.25, 0.25, 0.2999, 0.4848, 0.2999, 0.4848, 0.25, 0.25, 0.3476, 0.4693, 0.3476, 0.4693, 0.25, 0.25, 0.3911, 0.4442, 0.3911, 0.4442, 0.25, 0.25, 0.4284, 0.4106, 0.4284, 0.4106, 0.25, 0.25, 0.4578, 0.37, 0.4578, 0.37, 0.25, 0.25, 0.4783, 0.3242, 0.4783, 0.3242, 0.25, 0.25, 0.4887, 0.2751, 0.4887, 0.2751, 0.25, 0.25, 0.4887, 0.2249, 0.4887, 0.2249, 0.25, 0.25, 0.4783, 0.1758, 0.4783, 0.1758, 0.25, 0.25, 0.4578, 0.13, 0.4578, 0.13, 0.25, 0.25, 0.4284, 0.08941, 0.4284, 0.08941, 0.25, 0.25, 0.3911, 0.05584, 0.3911, 0.05584, 0.25, 0.25, 0.3476, 0.03075, 0.3476, 0.03075, 0.25, 0.25, 0.2999, 0.01524, 0.2999, 0.01524, 0.25, 0.25, 0.25, 0.01, 0.25, 0.01, 0.25, 0.25, 0.2001, 0.01524, 0.2001, 0.01524, 0.25, 0.25, 0.1524, 0.03075, 0.1524, 0.03075, 0.25, 0.25, 0.1089, 0.05584, 0.1089, 0.05584, 0.25, 0.25, 0.07165, 0.08941, 0.07165, 0.08941, 0.25, 0.25, 0.04215, 0.13, 0.04215, 0.13, 0.25, 0.25, 0.02175, 0.1758, 0.02175, 0.1758, 0.25, 0.25, 0.01131, 0.2249, 0.01131, 0.2249, 0.25, 0.25, 0.01131, 0.2751, 0.01131, 0.2751, 0.25, 0.25, 0.02175, 0.3242, 0.02175, 0.3242, 0.25, 0.25, 0.04215, 0.37, 0.04215, 0.37, 0.25, 0.25, 0.07165, 0.4106, 0.07165, 0.4106, 0.25, 0.25, 0.1089, 0.4442, 0.1089, 0.4442, 0.25, 0.25, 0.1524, 0.4693, 0.75, 0.49, 0.7999, 0.4848, 0.8476, 0.4693, 0.8911, 0.4442, 0.9284, 0.4106, 0.9578, 0.37, 0.9783, 0.3242, 0.9887, 0.2751, 0.9887, 0.2249, 0.9783, 0.1758, 0.9578, 0.13, 0.9284, 0.08941, 0.8911, 0.05584, 0.8476, 0.03075, 0.7999, 0.01524, 0.75, 0.01, 0.7001, 0.01524, 0.6524, 0.03075, 0.6089, 0.05584, 0.5716, 0.08941, 0.5422, 0.13, 0.5217, 0.1758, 0.5113, 0.2249, 0.5113, 0.2751, 0.5217, 0.3242, 0.5422, 0.37, 0.5716, 0.4106, 0.6089, 0.4442, 0.6524, 0.4693, 0.7001, 0.4848, 0.1524, 0.4693, 0.25, 0.25, 0.2001, 0.4848, 0.2001, 0.4848, 0.25, 0.25, 0.25, 0.49])
me_cone_005.use_remesh_fix_poles = True
me_cone_005.use_remesh_preserve_attributes = False
me_cone_005.update()
me_cone_006 = bpy.data.meshes.new('Cone.006')
me_cone_006.from_pydata([(0.0, 0.1, -0.075), (0.02079, 0.09781, -0.075), (0.04067, 0.09135, -0.075), (0.05878, 0.0809, -0.075), (0.07431, 0.06691, -0.075), (0.0866, 0.05, -0.075), (0.09511, 0.0309, -0.075), (0.09945, 0.01045, -0.075), (0.09945, -0.01045, -0.075), (0.09511, -0.0309, -0.075), (0.0866, -0.05, -0.075), (0.07431, -0.06691, -0.075), (0.05878, -0.0809, -0.075), (0.04067, -0.09135, -0.075), (0.02079, -0.09781, -0.075), (-8.742e-09, -0.1, -0.075), (-0.02079, -0.09781, -0.075), (-0.04067, -0.09135, -0.075), (-0.05878, -0.0809, -0.075), (-0.07431, -0.06691, -0.075), (-0.0866, -0.05, -0.075), (-0.09511, -0.0309, -0.075), (-0.09945, -0.01045, -0.075), (-0.09945, 0.01045, -0.075), (-0.09511, 0.0309, -0.075), (-0.0866, 0.05, -0.075), (-0.07431, 0.06691, -0.075), (-0.05878, 0.0809, -0.075), (-0.04067, 0.09135, -0.075), (-0.02079, 0.09781, -0.075), (0.0, 0.0, 0.075)], [], [(0, 30, 1), (1, 30, 2), (2, 30, 3), (3, 30, 4), (4, 30, 5), (5, 30, 6), (6, 30, 7), (7, 30, 8), (8, 30, 9), (9, 30, 10), (10, 30, 11), (11, 30, 12), (12, 30, 13), (13, 30, 14), (14, 30, 15), (15, 30, 16), (16, 30, 17), (17, 30, 18), (18, 30, 19), (19, 30, 20), (20, 30, 21), (21, 30, 22), (22, 30, 23), (23, 30, 24), (24, 30, 25), (25, 30, 26), (26, 30, 27), (27, 30, 28), (0, 1, 2, 3, 4, 5, 6, 7, 8, 9, 10, 11, 12, 13, 14, 15, 16, 17, 18, 19, 20, 21, 22, 23, 24, 25, 26, 27, 28, 29), (28, 30, 29), (29, 30, 0)])
_uv = me_cone_006.uv_layers.new(name='UVMap')
_uv.uv.foreach_set('vector', [0.25, 0.49, 0.25, 0.25, 0.2999, 0.4848, 0.2999, 0.4848, 0.25, 0.25, 0.3476, 0.4693, 0.3476, 0.4693, 0.25, 0.25, 0.3911, 0.4442, 0.3911, 0.4442, 0.25, 0.25, 0.4284, 0.4106, 0.4284, 0.4106, 0.25, 0.25, 0.4578, 0.37, 0.4578, 0.37, 0.25, 0.25, 0.4783, 0.3242, 0.4783, 0.3242, 0.25, 0.25, 0.4887, 0.2751, 0.4887, 0.2751, 0.25, 0.25, 0.4887, 0.2249, 0.4887, 0.2249, 0.25, 0.25, 0.4783, 0.1758, 0.4783, 0.1758, 0.25, 0.25, 0.4578, 0.13, 0.4578, 0.13, 0.25, 0.25, 0.4284, 0.08941, 0.4284, 0.08941, 0.25, 0.25, 0.3911, 0.05584, 0.3911, 0.05584, 0.25, 0.25, 0.3476, 0.03075, 0.3476, 0.03075, 0.25, 0.25, 0.2999, 0.01524, 0.2999, 0.01524, 0.25, 0.25, 0.25, 0.01, 0.25, 0.01, 0.25, 0.25, 0.2001, 0.01524, 0.2001, 0.01524, 0.25, 0.25, 0.1524, 0.03075, 0.1524, 0.03075, 0.25, 0.25, 0.1089, 0.05584, 0.1089, 0.05584, 0.25, 0.25, 0.07165, 0.08941, 0.07165, 0.08941, 0.25, 0.25, 0.04215, 0.13, 0.04215, 0.13, 0.25, 0.25, 0.02175, 0.1758, 0.02175, 0.1758, 0.25, 0.25, 0.01131, 0.2249, 0.01131, 0.2249, 0.25, 0.25, 0.01131, 0.2751, 0.01131, 0.2751, 0.25, 0.25, 0.02175, 0.3242, 0.02175, 0.3242, 0.25, 0.25, 0.04215, 0.37, 0.04215, 0.37, 0.25, 0.25, 0.07165, 0.4106, 0.07165, 0.4106, 0.25, 0.25, 0.1089, 0.4442, 0.1089, 0.4442, 0.25, 0.25, 0.1524, 0.4693, 0.75, 0.49, 0.7999, 0.4848, 0.8476, 0.4693, 0.8911, 0.4442, 0.9284, 0.4106, 0.9578, 0.37, 0.9783, 0.3242, 0.9887, 0.2751, 0.9887, 0.2249, 0.9783, 0.1758, 0.9578, 0.13, 0.9284, 0.08941, 0.8911, 0.05584, 0.8476, 0.03075, 0.7999, 0.01524, 0.75, 0.01, 0.7001, 0.01524, 0.6524, 0.03075, 0.6089, 0.05584, 0.5716, 0.08941, 0.5422, 0.13, 0.5217, 0.1758, 0.5113, 0.2249, 0.5113, 0.2751, 0.5217, 0.3242, 0.5422, 0.37, 0.5716, 0.4106, 0.6089, 0.4442, 0.6524, 0.4693, 0.7001, 0.4848, 0.1524, 0.4693, 0.25, 0.25, 0.2001, 0.4848, 0.2001, 0.4848, 0.25, 0.25, 0.25, 0.49])
me_cone_006.use_remesh_fix_poles = True
me_cone_006.use_remesh_preserve_attributes = False
me_cone_006.update()
me_cone_007 = bpy.data.meshes.new('Cone.007')
me_cone_007.from_pydata([(0.0, 0.1, -0.075), (0.02079, 0.09781, -0.075), (0.04067, 0.09135, -0.075), (0.05878, 0.0809, -0.075), (0.07431, 0.06691, -0.075), (0.0866, 0.05, -0.075), (0.09511, 0.0309, -0.075), (0.09945, 0.01045, -0.075), (0.09945, -0.01045, -0.075), (0.09511, -0.0309, -0.075), (0.0866, -0.05, -0.075), (0.07431, -0.06691, -0.075), (0.05878, -0.0809, -0.075), (0.04067, -0.09135, -0.075), (0.02079, -0.09781, -0.075), (-8.742e-09, -0.1, -0.075), (-0.02079, -0.09781, -0.075), (-0.04067, -0.09135, -0.075), (-0.05878, -0.0809, -0.075), (-0.07431, -0.06691, -0.075), (-0.0866, -0.05, -0.075), (-0.09511, -0.0309, -0.075), (-0.09945, -0.01045, -0.075), (-0.09945, 0.01045, -0.075), (-0.09511, 0.0309, -0.075), (-0.0866, 0.05, -0.075), (-0.07431, 0.06691, -0.075), (-0.05878, 0.0809, -0.075), (-0.04067, 0.09135, -0.075), (-0.02079, 0.09781, -0.075), (0.0, 0.0, 0.075)], [], [(0, 30, 1), (1, 30, 2), (2, 30, 3), (3, 30, 4), (4, 30, 5), (5, 30, 6), (6, 30, 7), (7, 30, 8), (8, 30, 9), (9, 30, 10), (10, 30, 11), (11, 30, 12), (12, 30, 13), (13, 30, 14), (14, 30, 15), (15, 30, 16), (16, 30, 17), (17, 30, 18), (18, 30, 19), (19, 30, 20), (20, 30, 21), (21, 30, 22), (22, 30, 23), (23, 30, 24), (24, 30, 25), (25, 30, 26), (26, 30, 27), (27, 30, 28), (0, 1, 2, 3, 4, 5, 6, 7, 8, 9, 10, 11, 12, 13, 14, 15, 16, 17, 18, 19, 20, 21, 22, 23, 24, 25, 26, 27, 28, 29), (28, 30, 29), (29, 30, 0)])
_uv = me_cone_007.uv_layers.new(name='UVMap')
_uv.uv.foreach_set('vector', [0.25, 0.49, 0.25, 0.25, 0.2999, 0.4848, 0.2999, 0.4848, 0.25, 0.25, 0.3476, 0.4693, 0.3476, 0.4693, 0.25, 0.25, 0.3911, 0.4442, 0.3911, 0.4442, 0.25, 0.25, 0.4284, 0.4106, 0.4284, 0.4106, 0.25, 0.25, 0.4578, 0.37, 0.4578, 0.37, 0.25, 0.25, 0.4783, 0.3242, 0.4783, 0.3242, 0.25, 0.25, 0.4887, 0.2751, 0.4887, 0.2751, 0.25, 0.25, 0.4887, 0.2249, 0.4887, 0.2249, 0.25, 0.25, 0.4783, 0.1758, 0.4783, 0.1758, 0.25, 0.25, 0.4578, 0.13, 0.4578, 0.13, 0.25, 0.25, 0.4284, 0.08941, 0.4284, 0.08941, 0.25, 0.25, 0.3911, 0.05584, 0.3911, 0.05584, 0.25, 0.25, 0.3476, 0.03075, 0.3476, 0.03075, 0.25, 0.25, 0.2999, 0.01524, 0.2999, 0.01524, 0.25, 0.25, 0.25, 0.01, 0.25, 0.01, 0.25, 0.25, 0.2001, 0.01524, 0.2001, 0.01524, 0.25, 0.25, 0.1524, 0.03075, 0.1524, 0.03075, 0.25, 0.25, 0.1089, 0.05584, 0.1089, 0.05584, 0.25, 0.25, 0.07165, 0.08941, 0.07165, 0.08941, 0.25, 0.25, 0.04215, 0.13, 0.04215, 0.13, 0.25, 0.25, 0.02175, 0.1758, 0.02175, 0.1758, 0.25, 0.25, 0.01131, 0.2249, 0.01131, 0.2249, 0.25, 0.25, 0.01131, 0.2751, 0.01131, 0.2751, 0.25, 0.25, 0.02175, 0.3242, 0.02175, 0.3242, 0.25, 0.25, 0.04215, 0.37, 0.04215, 0.37, 0.25, 0.25, 0.07165, 0.4106, 0.07165, 0.4106, 0.25, 0.25, 0.1089, 0.4442, 0.1089, 0.4442, 0.25, 0.25, 0.1524, 0.4693, 0.75, 0.49, 0.7999, 0.4848, 0.8476, 0.4693, 0.8911, 0.4442, 0.9284, 0.4106, 0.9578, 0.37, 0.9783, 0.3242, 0.9887, 0.2751, 0.9887, 0.2249, 0.9783, 0.1758, 0.9578, 0.13, 0.9284, 0.08941, 0.8911, 0.05584, 0.8476, 0.03075, 0.7999, 0.01524, 0.75, 0.01, 0.7001, 0.01524, 0.6524, 0.03075, 0.6089, 0.05584, 0.5716, 0.08941, 0.5422, 0.13, 0.5217, 0.1758, 0.5113, 0.2249, 0.5113, 0.2751, 0.5217, 0.3242, 0.5422, 0.37, 0.5716, 0.4106, 0.6089, 0.4442, 0.6524, 0.4693, 0.7001, 0.4848, 0.1524, 0.4693, 0.25, 0.25, 0.2001, 0.4848, 0.2001, 0.4848, 0.25, 0.25, 0.25, 0.49])
me_cone_007.use_remesh_fix_poles = True
me_cone_007.use_remesh_preserve_attributes = False
me_cone_007.update()

# ---- objects
ob_light = bpy.data.objects.new('Light', light_light)
ob_camera = bpy.data.objects.new('Camera', cam_camera)
ob_body = bpy.data.objects.new('Body', me_roundcube)
ob_eyes = bpy.data.objects.new('Eyes', me_roundcube_001)
ob_symmetry_line = bpy.data.objects.new('Symmetry Line', None)
ob_mouth = bpy.data.objects.new('Mouth', me_roundcube_003)
ob_symmetry_line_001 = bpy.data.objects.new('Symmetry Line.001', None)
ob_cone = bpy.data.objects.new('Cone', me_cone_001)
ob_cone_001 = bpy.data.objects.new('Cone.001', me_cone_002)
ob_cone_002 = bpy.data.objects.new('Cone.002', me_cone_003)
ob_cone_003 = bpy.data.objects.new('Cone.003', me_cone_004)
ob_cone_004 = bpy.data.objects.new('Cone.004', me_cone_005)
ob_cone_005 = bpy.data.objects.new('Cone.005', me_cone_006)
ob_cone_006 = bpy.data.objects.new('Cone.006', me_cone_007)

# ---- transforms, parenting, visibility, modifiers, constraints
ob_light.location = (4.076, 1.005, 5.904)
ob_light.rotation_euler = (0.6503, 0.05522, 1.866)
ob_light.lock_rotations_4d = False
ob_light.empty_display_type = 'ARROWS'
ob_light.color = (0.0, 0.0, 0.0, 0.0)
ob_light.lineart.crease_threshold = 0.0
ob_camera.location = (7.359, -6.926, 4.958)
ob_camera.rotation_euler = (1.109, 0.0, 0.8149)
ob_camera.lock_rotations_4d = False
ob_camera.empty_display_type = 'ARROWS'
ob_camera.color = (0.0, 0.0, 0.0, 0.0)
ob_camera.display_type = 'WIRE'
ob_camera.lineart.crease_threshold = 0.0
ob_body.location = (0.0, 0.0, 0.0)
_m = ob_body.modifiers.new('Subdivision', 'SUBSURF')
_m.levels = 2
_m = ob_body.modifiers.new('Subdivision.001', 'SUBSURF')
_m.levels = 2
ob_eyes.location = (0.8551, 0.3451, 3.981)
ob_eyes.rotation_euler = (0.0, -0.0, 0.3689)
ob_eyes.scale = (0.07166, 0.07166, 0.07166)
_m = ob_eyes.modifiers.new('Mirror', 'MIRROR')
_m.use_axis = (False, True, False)
_m.mirror_object = ob_symmetry_line
_m = ob_eyes.modifiers.new('Subdivision', 'SUBSURF')
_m.levels = 2
ob_symmetry_line.location = (0.0, 0.0, 0.0)
ob_mouth.location = (0.963, 0.08486, 3.568)
ob_mouth.rotation_euler = (0.0, -0.0, 0.3689)
ob_mouth.scale = (0.07166, 0.07166, 0.07166)
_m = ob_mouth.modifiers.new('Mirror', 'MIRROR')
_m.use_axis = (False, True, False)
_m.use_clip = True
_m.mirror_object = ob_symmetry_line_001
_m = ob_mouth.modifiers.new('Subdivision', 'SUBSURF')
_m = ob_mouth.modifiers.new('Subdivision.001', 'SUBSURF')
_m.levels = 2
ob_symmetry_line_001.location = (0.0, 0.0, 0.0)
ob_cone.location = (0.03182, 1.853, 4.651)
ob_cone.rotation_euler = (-0.02021, 0.06119, 0.04698)
ob_cone_001.location = (0.03182, 2.26, 3.884)
ob_cone_001.rotation_euler = (-1.495, -0.2148, -0.1051)
ob_cone_002.location = (-0.1456, 1.424, 4.169)
ob_cone_002.rotation_euler = (1.511, -0.06332, -0.4267)
ob_cone_003.location = (0.2882, 1.517, 3.736)
ob_cone_003.rotation_euler = (-1.417, -0.7071, -2.448)
ob_cone_004.location = (0.343, 1.949, 4.09)
ob_cone_004.rotation_euler = (-1.489, -0.6117, -1.247)
ob_cone_005.location = (0.3326, 2.031, 3.268)
ob_cone_005.rotation_euler = (-1.894, -0.5635, -0.8909)
ob_cone_006.location = (0.2482, 1.275, 3.395)
ob_cone_006.rotation_euler = (-0.6224, -0.3865, -1.889)

# ---- collection membership
col_collection.objects.link(ob_light)
col_collection.objects.link(ob_camera)
col_collection.objects.link(ob_body)
col_collection.objects.link(ob_eyes)
col_collection.objects.link(ob_symmetry_line)
col_collection.objects.link(ob_mouth)
col_collection.objects.link(ob_symmetry_line_001)
col_collection.objects.link(ob_cone)
col_collection.objects.link(ob_cone_001)
col_collection.objects.link(ob_cone_002)
col_collection.objects.link(ob_cone_003)
col_collection.objects.link(ob_cone_004)
col_collection.objects.link(ob_cone_005)
col_collection.objects.link(ob_cone_006)

# ---- scene / render settings (as saved in the file)
scene.camera = ob_camera
scene.frame_start = 1; scene.frame_end = 250; scene.frame_set(1)
scene.render.engine = 'BLENDER_EEVEE_NEXT'
scene.cycles.use_denoising = False
scene.cycles.samples = 128
scene.cycles.sampling_pattern = 'TABULATED_SOBOL'
scene.cycles.use_adaptive_sampling = False
scene.cycles.use_light_tree = False
scene.view_settings.view_transform = 'Filmic'
bpy.context.view_layer.update()
